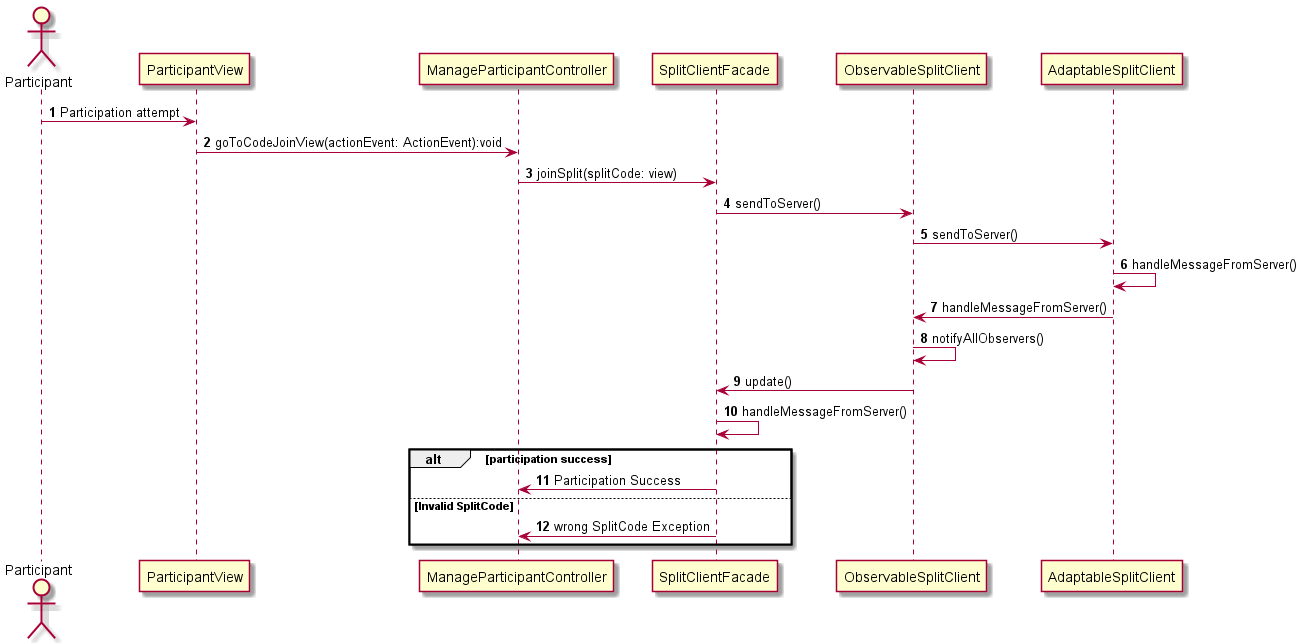

The diagram above was rendered by PlantUML. Its source (embedded in the PNG):
@startuml

autonumber


actor Participant
Participant ParticipantView
Participant ManageParticipantController
Participant SplitClientFacade
Participant ObservableSplitClient
Participant AdaptableSplitClient


Participant -> ParticipantView : Participation attempt
ParticipantView -> ManageParticipantController: goToCodeJoinView(actionEvent: ActionEvent):void
ManageParticipantController -> SplitClientFacade: joinSplit(splitCode: view)
SplitClientFacade -> ObservableSplitClient: sendToServer()
ObservableSplitClient -> AdaptableSplitClient: sendToServer()
AdaptableSplitClient -> AdaptableSplitClient: handleMessageFromServer()
AdaptableSplitClient -> ObservableSplitClient: handleMessageFromServer()
ObservableSplitClient -> ObservableSplitClient: notifyAllObservers()
ObservableSplitClient -> SplitClientFacade: update()
SplitClientFacade -> SplitClientFacade: handleMessageFromServer()
alt participation success
SplitClientFacade -> ManageParticipantController: Participation Success

else Invalid SplitCode
SplitClientFacade -> ManageParticipantController: wrong SplitCode Exception

end
@enduml